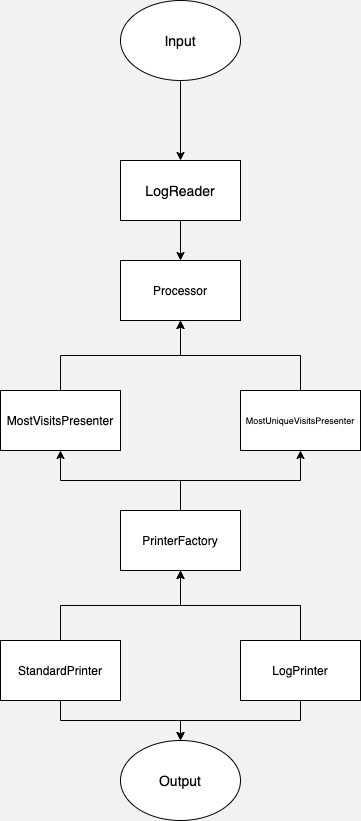

The diagram above was exported from draw.io. Its source (the exported page's mxGraphModel, read from the mxfile embedded in the PNG):
<mxGraphModel dx="786" dy="1130" grid="1" gridSize="10" guides="1" tooltips="1" connect="1" arrows="1" fold="1" page="1" pageScale="1" pageWidth="850" pageHeight="1100" background="#F2F2F2" math="0" shadow="0">
  <root>
    <mxCell id="0" />
    <mxCell id="1" parent="0" />
    <mxCell id="FDlk5jVvfgNwc5-61zaP-11" style="edgeStyle=orthogonalEdgeStyle;rounded=0;orthogonalLoop=1;jettySize=auto;html=1;exitX=0.5;exitY=1;exitDx=0;exitDy=0;entryX=0.5;entryY=0;entryDx=0;entryDy=0;fontSize=14;" edge="1" parent="1" source="FDlk5jVvfgNwc5-61zaP-1" target="FDlk5jVvfgNwc5-61zaP-2">
      <mxGeometry relative="1" as="geometry" />
    </mxCell>
    <mxCell id="FDlk5jVvfgNwc5-61zaP-1" value="" style="rounded=0;whiteSpace=wrap;html=1;" vertex="1" parent="1">
      <mxGeometry x="365" y="380" width="120" height="60" as="geometry" />
    </mxCell>
    <mxCell id="FDlk5jVvfgNwc5-61zaP-2" value="Processor" style="rounded=0;whiteSpace=wrap;html=1;" vertex="1" parent="1">
      <mxGeometry x="365" y="480" width="120" height="60" as="geometry" />
    </mxCell>
    <mxCell id="FDlk5jVvfgNwc5-61zaP-23" style="edgeStyle=orthogonalEdgeStyle;rounded=0;orthogonalLoop=1;jettySize=auto;html=1;entryX=0.5;entryY=1;entryDx=0;entryDy=0;fontSize=9;" edge="1" parent="1" source="FDlk5jVvfgNwc5-61zaP-3" target="FDlk5jVvfgNwc5-61zaP-2">
      <mxGeometry relative="1" as="geometry" />
    </mxCell>
    <mxCell id="FDlk5jVvfgNwc5-61zaP-3" value="MostVisitsPresenter" style="rounded=0;whiteSpace=wrap;html=1;" vertex="1" parent="1">
      <mxGeometry x="245" y="610" width="120" height="60" as="geometry" />
    </mxCell>
    <mxCell id="FDlk5jVvfgNwc5-61zaP-24" style="edgeStyle=orthogonalEdgeStyle;rounded=0;orthogonalLoop=1;jettySize=auto;html=1;entryX=0.5;entryY=1;entryDx=0;entryDy=0;fontSize=9;" edge="1" parent="1" source="FDlk5jVvfgNwc5-61zaP-4" target="FDlk5jVvfgNwc5-61zaP-2">
      <mxGeometry relative="1" as="geometry" />
    </mxCell>
    <mxCell id="FDlk5jVvfgNwc5-61zaP-4" value="MostUniqueVisitsPresenter" style="rounded=0;whiteSpace=wrap;html=1;fontSize=9;" vertex="1" parent="1">
      <mxGeometry x="485" y="610" width="120" height="60" as="geometry" />
    </mxCell>
    <mxCell id="FDlk5jVvfgNwc5-61zaP-21" style="edgeStyle=orthogonalEdgeStyle;rounded=0;orthogonalLoop=1;jettySize=auto;html=1;entryX=0.5;entryY=1;entryDx=0;entryDy=0;fontSize=9;" edge="1" parent="1" source="FDlk5jVvfgNwc5-61zaP-5" target="FDlk5jVvfgNwc5-61zaP-3">
      <mxGeometry relative="1" as="geometry" />
    </mxCell>
    <mxCell id="FDlk5jVvfgNwc5-61zaP-22" style="edgeStyle=orthogonalEdgeStyle;rounded=0;orthogonalLoop=1;jettySize=auto;html=1;entryX=0.5;entryY=1;entryDx=0;entryDy=0;fontSize=9;" edge="1" parent="1" source="FDlk5jVvfgNwc5-61zaP-5" target="FDlk5jVvfgNwc5-61zaP-4">
      <mxGeometry relative="1" as="geometry" />
    </mxCell>
    <mxCell id="FDlk5jVvfgNwc5-61zaP-5" value="PrinterFactory" style="rounded=0;whiteSpace=wrap;html=1;" vertex="1" parent="1">
      <mxGeometry x="365" y="730" width="120" height="60" as="geometry" />
    </mxCell>
    <mxCell id="FDlk5jVvfgNwc5-61zaP-25" style="edgeStyle=orthogonalEdgeStyle;rounded=0;orthogonalLoop=1;jettySize=auto;html=1;entryX=0.5;entryY=1;entryDx=0;entryDy=0;fontSize=9;" edge="1" parent="1" source="FDlk5jVvfgNwc5-61zaP-6" target="FDlk5jVvfgNwc5-61zaP-5">
      <mxGeometry relative="1" as="geometry" />
    </mxCell>
    <mxCell id="FDlk5jVvfgNwc5-61zaP-31" style="edgeStyle=orthogonalEdgeStyle;rounded=0;orthogonalLoop=1;jettySize=auto;html=1;fontSize=9;" edge="1" parent="1" source="FDlk5jVvfgNwc5-61zaP-6" target="FDlk5jVvfgNwc5-61zaP-30">
      <mxGeometry relative="1" as="geometry" />
    </mxCell>
    <mxCell id="FDlk5jVvfgNwc5-61zaP-6" value="StandardPrinter" style="rounded=0;whiteSpace=wrap;html=1;" vertex="1" parent="1">
      <mxGeometry x="245" y="860" width="120" height="60" as="geometry" />
    </mxCell>
    <mxCell id="FDlk5jVvfgNwc5-61zaP-26" style="edgeStyle=orthogonalEdgeStyle;rounded=0;orthogonalLoop=1;jettySize=auto;html=1;entryX=0.5;entryY=1;entryDx=0;entryDy=0;fontSize=9;" edge="1" parent="1" source="FDlk5jVvfgNwc5-61zaP-7" target="FDlk5jVvfgNwc5-61zaP-5">
      <mxGeometry relative="1" as="geometry" />
    </mxCell>
    <mxCell id="FDlk5jVvfgNwc5-61zaP-32" style="edgeStyle=orthogonalEdgeStyle;rounded=0;orthogonalLoop=1;jettySize=auto;html=1;fontSize=9;" edge="1" parent="1" source="FDlk5jVvfgNwc5-61zaP-7" target="FDlk5jVvfgNwc5-61zaP-30">
      <mxGeometry relative="1" as="geometry" />
    </mxCell>
    <mxCell id="FDlk5jVvfgNwc5-61zaP-7" value="LogPrinter" style="rounded=0;whiteSpace=wrap;html=1;" vertex="1" parent="1">
      <mxGeometry x="485" y="860" width="120" height="60" as="geometry" />
    </mxCell>
    <mxCell id="FDlk5jVvfgNwc5-61zaP-8" value="LogReader" style="text;html=1;strokeColor=none;fillColor=none;align=center;verticalAlign=middle;whiteSpace=wrap;rounded=0;fontSize=14;" vertex="1" parent="1">
      <mxGeometry x="405" y="400" width="40" height="20" as="geometry" />
    </mxCell>
    <mxCell id="FDlk5jVvfgNwc5-61zaP-19" style="edgeStyle=orthogonalEdgeStyle;rounded=0;orthogonalLoop=1;jettySize=auto;html=1;fontSize=14;" edge="1" parent="1" source="FDlk5jVvfgNwc5-61zaP-18" target="FDlk5jVvfgNwc5-61zaP-1">
      <mxGeometry relative="1" as="geometry" />
    </mxCell>
    <mxCell id="FDlk5jVvfgNwc5-61zaP-18" value="" style="ellipse;whiteSpace=wrap;html=1;fontSize=14;" vertex="1" parent="1">
      <mxGeometry x="365" y="220" width="120" height="80" as="geometry" />
    </mxCell>
    <mxCell id="FDlk5jVvfgNwc5-61zaP-20" value="Input" style="text;html=1;strokeColor=none;fillColor=none;align=center;verticalAlign=middle;whiteSpace=wrap;rounded=0;fontSize=14;" vertex="1" parent="1">
      <mxGeometry x="405" y="250" width="40" height="20" as="geometry" />
    </mxCell>
    <mxCell id="FDlk5jVvfgNwc5-61zaP-30" value="&lt;font style=&quot;font-size: 14px&quot;&gt;Output&lt;/font&gt;" style="ellipse;whiteSpace=wrap;html=1;fontSize=9;" vertex="1" parent="1">
      <mxGeometry x="365" y="960" width="120" height="80" as="geometry" />
    </mxCell>
  </root>
</mxGraphModel>